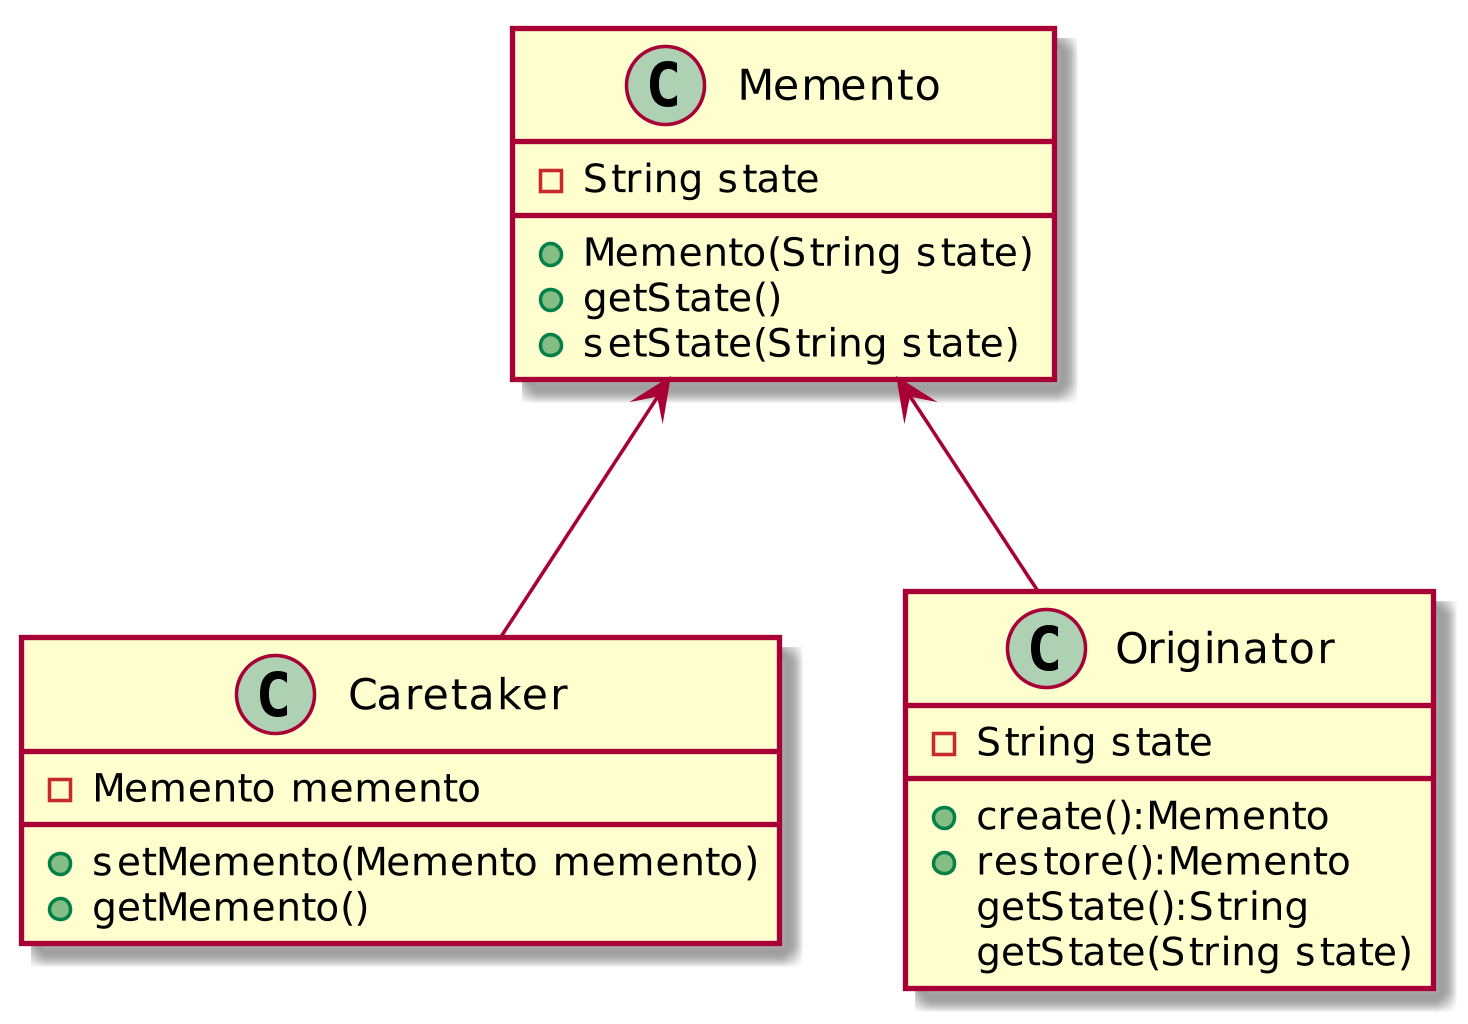

The diagram above was rendered by PlantUML. Its source (embedded in the PNG):
@startuml
scale 1024 height
Memento <-- Caretaker
Memento <-- Originator
class Memento {
    -String state
    +Memento(String state)
    +getState()
    +setState(String state)
}
class Caretaker {
    -Memento memento
    +setMemento(Memento memento)
    +getMemento()
}
class Originator {
    -String state
    +create():Memento
    +restore():Memento
    getState():String
    getState(String state)
}

@enduml